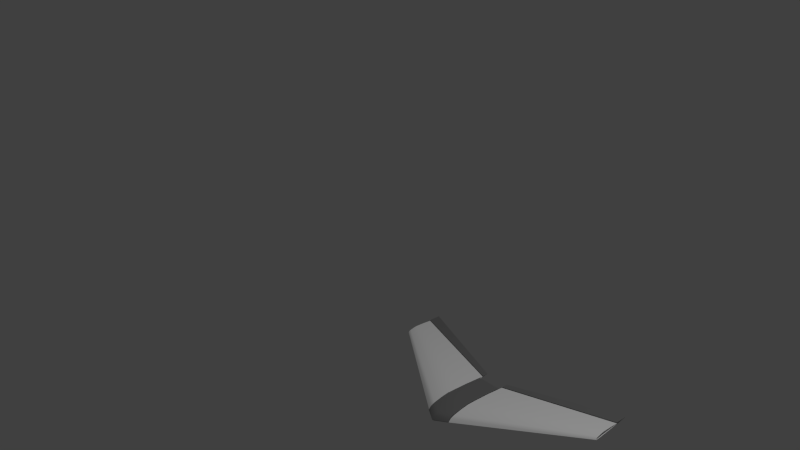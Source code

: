 # Source: zagiLeader.blend  (saved by Blender 2.69.0; exported with 4.5.12 LTS)
import bpy
from mathutils import Matrix  # noqa: F401  (used for matrix-valued properties, if any)

bpy.ops.wm.read_factory_settings(use_empty=True)
scene = bpy.context.scene
scene.name = 'Scene'

# ---- collections
col_collection_1 = bpy.data.collections.new('Collection 1'); scene.collection.children.link(col_collection_1)

# ---- materials (node trees are filled in below, after node groups)
mat_material_1 = bpy.data.materials.new('material_1')
mat_material_1.alpha_threshold = 0.0
mat_material_1.use_transparent_shadow = False
mat_material_1.diffuse_color = (0.2, 0.2, 0.2, 1.0)
mat_material_1.specular_color = (0.5, 0.5, 0.5)
mat_material_1.roughness = 0.5
mat_material_1.specular_intensity = 0.1
mat_material_1.line_color = (0.0, 0.0, 0.0, 1.0)
mat_material_2 = bpy.data.materials.new('material_2')
mat_material_2.alpha_threshold = 0.0
mat_material_2.use_transparent_shadow = False
mat_material_2.diffuse_color = (1.0, 1.0, 1.0, 1.0)
mat_material_2.specular_color = (0.5, 0.5, 0.5)
mat_material_2.roughness = 0.5
mat_material_2.specular_intensity = 0.1
mat_material_2.line_color = (0.0, 0.0, 0.0, 1.0)

# ---- node groups
ng_auto_smooth = bpy.data.node_groups.new('Auto Smooth', 'GeometryNodeTree')
_s = ng_auto_smooth.interface.new_socket(name='Geometry', in_out='OUTPUT', socket_type='NodeSocketGeometry')
_s = ng_auto_smooth.interface.new_socket(name='Geometry', in_out='INPUT', socket_type='NodeSocketGeometry')
_s = ng_auto_smooth.interface.new_socket(name='Angle', in_out='INPUT', socket_type='NodeSocketFloat')
_s.subtype = 'ANGLE'
_s.min_value = 0.0
_s.max_value = 3.142
ng_auto_smooth.is_modifier = True
_N = ng_auto_smooth.nodes; _L = ng_auto_smooth.links
n0 = _N.new('NodeGroupOutput'); n0.name = 'Group Output'; n0.location = (480, -100)
n1 = _N.new('NodeGroupInput'); n1.name = 'Group Input'; n1.location = (-420, -300)
n2 = _N.new('NodeGroupInput'); n2.name = 'Group Input.001'; n2.location = (-60, -100)
n3 = _N.new('GeometryNodeSetShadeSmooth'); n3.name = 'Set Shade Smooth'; n3.location = (120, -100)
n3.domain = 'EDGE'
n4 = _N.new('GeometryNodeSetShadeSmooth'); n4.name = 'Set Shade Smooth.001'; n4.location = (300, -100)
n5 = _N.new('GeometryNodeInputMeshEdgeAngle'); n5.name = 'Edge Angle'; n5.location = (-420, -220)
n6 = _N.new('GeometryNodeInputEdgeSmooth'); n6.name = 'Is Edge Smooth'; n6.location = (-60, -160)
n7 = _N.new('GeometryNodeInputShadeSmooth'); n7.name = 'Is Face Smooth'; n7.location = (-240, -340)
n8 = _N.new('FunctionNodeBooleanMath'); n8.name = 'Boolean Math'; n8.location = (-60, -220)
n9 = _N.new('FunctionNodeCompare'); n9.name = 'Compare'; n9.location = (-240, -180)
n9.operation = 'LESS_EQUAL'
_L.new(n5.outputs[0], n9.inputs[0])
_L.new(n4.outputs[0], n0.inputs[0])
_L.new(n1.outputs[1], n9.inputs[1])
_L.new(n9.outputs[0], n8.inputs[0])
_L.new(n7.outputs[0], n8.inputs[1])
_L.new(n2.outputs[0], n3.inputs[0])
_L.new(n6.outputs[0], n3.inputs[1])
_L.new(n3.outputs[0], n4.inputs[0])
_L.new(n8.outputs[0], n3.inputs[2])
n0.is_active_output = True

# ---- material node trees

# ---- world
world_world = bpy.data.worlds.new('World'); scene.world = world_world
world_world.color = (0.05088, 0.05088, 0.05088)
world_world.use_sun_shadow = False
world_world.sun_shadow_jitter_overblur = 0.0
world_world.cycles.sampling_method = 'MANUAL'
world_world.cycles.sample_map_resolution = 256

# ---- cameras
cam_camera = bpy.data.cameras.new('Camera')
cam_camera.clip_end = 100.0
cam_camera.lens = 35.0
cam_camera.sensor_width = 32.0
cam_camera.sensor_height = 18.0
cam_camera.ortho_scale = 7.314
cam_camera.dof.focus_distance = 0.0
cam_camera.dof.aperture_fstop = 128.0

# ---- lights
light_lamp = bpy.data.lights.new('Lamp', 'POINT')
light_lamp.transmission_factor = 0.0
light_lamp.cutoff_distance = 30.0
light_lamp.energy = 100.0
light_lamp.shadow_buffer_clip_start = 1.001
light_lamp.shadow_soft_size = 0.1
light_lamp.shadow_maximum_resolution = 0.006
light_lamp.use_absolute_resolution = True
light_lamp.cycles.use_multiple_importance_sampling = False

# ---- meshes
me_right_elevon = bpy.data.meshes.new('right_elevon')
me_right_elevon.from_pydata([(2.01, 1.67, -0.01024), (2.01, 1.503, 0.0001745), (2.01, 1.503, -0.02066), (2.01, 1.67, -0.01024), (0.2181, 1.146, -0.01024), (0.2181, 1.063, -0.005034), (0.2181, 1.063, -0.01545), (0.2181, 1.146, -0.01024)], [], [(1, 0, 4, 5), (5, 6, 2, 1), (6, 7, 3, 2), (0, 3, 7, 4), (1, 0, 3, 2), (7, 6, 5, 4)])
me_right_elevon.polygons.foreach_set('use_smooth', [True] * 6)
me_right_elevon.materials.append(mat_material_1)
me_right_elevon.use_remesh_preserve_volume = False
me_right_elevon.use_remesh_preserve_attributes = False
me_right_elevon.use_mirror_vertex_groups = False
me_right_elevon.update()
me_left_elevon = bpy.data.meshes.new('left_elevon')
me_left_elevon.from_pydata([(-0.1979, 1.146, -0.01024), (-0.1979, 1.063, -0.005034), (-0.1979, 1.063, -0.01545), (-0.1979, 1.146, -0.01024), (-1.99, 1.67, -0.01024), (-1.99, 1.503, 0.0001745), (-1.99, 1.503, -0.02066), (-1.99, 1.67, -0.01024)], [], [(1, 0, 4, 5), (5, 6, 2, 1), (6, 7, 3, 2), (0, 3, 7, 4), (1, 0, 3, 2), (7, 6, 5, 4)])
me_left_elevon.polygons.foreach_set('use_smooth', [True] * 6)
me_left_elevon.materials.append(mat_material_1)
me_left_elevon.use_remesh_preserve_volume = False
me_left_elevon.use_remesh_preserve_attributes = False
me_left_elevon.use_mirror_vertex_groups = False
me_left_elevon.update()
me_right_wing = bpy.data.meshes.new('right_wing')
me_right_wing.from_pydata([(2.01, 1.5, -0.01024), (2.01, 1.476, -0.006164), (2.01, 1.378, 0.006098), (2.01, 1.288, 0.01427), (2.01, 1.231, 0.01835), (2.01, 1.182, 0.01631), (2.01, 1.125, 0.01018), (2.01, 1.1, 0.004052), (2.01, 1.084, -0.01024), (2.01, 1.092, -0.01637), (2.01, 1.116, -0.01841), (2.01, 1.165, -0.01942), (2.01, 1.239, -0.0188), (2.01, 1.37, -0.01841), (2.01, 1.476, -0.01432), (2.01, 1.5, -0.01024), (0.2181, 1.056, -0.01024), (0.2181, 1.0, -0.0009256), (0.2181, 0.7765, 0.02708), (0.2181, 0.5711, 0.04575), (0.2181, 0.4405, 0.05508), (0.2181, 0.3286, 0.05041), (0.2181, 0.1979, 0.03641), (0.2181, 0.1419, 0.02241), (0.2181, 0.1046, -0.01024), (0.2181, 0.1233, -0.02424), (0.2181, 0.1793, -0.0289), (0.2181, 0.2912, -0.0312), (0.2181, 0.4592, -0.0298), (0.2181, 0.7577, -0.0289), (0.2181, 1.0, -0.01956), (0.2181, 1.056, -0.01024)], [], [(1, 0, 16, 17), (17, 18, 2, 1), (18, 19, 3, 2), (19, 20, 4, 3), (20, 21, 5, 4), (21, 22, 6, 5), (22, 23, 7, 6), (23, 24, 8, 7), (24, 25, 9, 8), (25, 26, 10, 9), (26, 27, 11, 10), (27, 28, 12, 11), (28, 29, 13, 12), (29, 30, 14, 13), (30, 31, 15, 14), (0, 15, 31, 16)])
me_right_wing.polygons.foreach_set('use_smooth', [True] * 16)
me_right_wing.materials.append(mat_material_2)
me_right_wing.use_remesh_preserve_volume = False
me_right_wing.use_remesh_preserve_attributes = False
me_right_wing.use_mirror_vertex_groups = False
me_right_wing.update()
me_left_wing = bpy.data.meshes.new('left_wing')
me_left_wing.from_pydata([(-0.1979, 1.056, -0.01024), (-0.1979, 1.0, -0.0009256), (-0.1979, 0.7765, 0.02708), (-0.1979, 0.5711, 0.04575), (-0.1979, 0.4405, 0.05508), (-0.1979, 0.3286, 0.05041), (-0.1979, 0.1979, 0.03641), (-0.1979, 0.1419, 0.02241), (-0.1979, 0.1046, -0.01024), (-0.1979, 0.1233, -0.02424), (-0.1979, 0.1793, -0.0289), (-0.1979, 0.2912, -0.0312), (-0.1979, 0.4592, -0.0298), (-0.1979, 0.7577, -0.0289), (-0.1979, 1.0, -0.01956), (-0.1979, 1.056, -0.01024), (-1.99, 1.5, -0.01024), (-1.99, 1.476, -0.006164), (-1.99, 1.378, 0.006098), (-1.99, 1.288, 0.01427), (-1.99, 1.231, 0.01835), (-1.99, 1.182, 0.01631), (-1.99, 1.125, 0.01018), (-1.99, 1.1, 0.004052), (-1.99, 1.084, -0.01024), (-1.99, 1.092, -0.01637), (-1.99, 1.116, -0.01841), (-1.99, 1.165, -0.01942), (-1.99, 1.239, -0.0188), (-1.99, 1.37, -0.01841), (-1.99, 1.476, -0.01432), (-1.99, 1.5, -0.01024)], [], [(1, 0, 16, 17), (17, 18, 2, 1), (18, 19, 3, 2), (19, 20, 4, 3), (20, 21, 5, 4), (21, 22, 6, 5), (22, 23, 7, 6), (23, 24, 8, 7), (24, 25, 9, 8), (25, 26, 10, 9), (26, 27, 11, 10), (27, 28, 12, 11), (28, 29, 13, 12), (29, 30, 14, 13), (30, 31, 15, 14), (0, 15, 31, 16)])
me_left_wing.polygons.foreach_set('use_smooth', [True] * 16)
me_left_wing.materials.append(mat_material_2)
me_left_wing.use_remesh_preserve_volume = False
me_left_wing.use_remesh_preserve_attributes = False
me_left_wing.use_mirror_vertex_groups = False
me_left_wing.update()
me_wing = bpy.data.meshes.new('wing')
me_wing.from_pydata([(0.2094, 1.0, -0.0009256), (0.2094, 0.776, 0.02708), (0.2094, 0.5707, 0.04575), (0.2094, 0.4401, 0.05508), (0.2094, 0.3281, 0.05041), (0.2094, 0.1975, 0.03641), (0.2094, 0.1415, 0.02241), (0.2094, 0.1042, -0.01024), (0.2094, 0.1228, -0.02424), (0.2094, 0.1788, -0.0289), (0.2094, 0.2908, -0.0312), (0.2094, 0.4588, -0.0298), (0.2094, 0.7572, -0.0289), (0.2094, 0.9821, -0.01956), (0.2094, 1.0, -0.01956), (0.2094, 1.0, -0.0009256), (0.001434, 1.0, 0.0001585), (0.001434, 0.7501, 0.03143), (0.001434, 0.5209, 0.05226), (0.001434, 0.3751, 0.06267), (0.001434, 0.2501, 0.05747), (0.001434, 0.1042, 0.04184), (0.001434, 0.04174, 0.02621), (0.001434, 8.252e-05, -0.01024), (0.001434, 0.02091, -0.02587), (0.001434, 0.08342, -0.03107), (0.001434, 0.2084, -0.03364), (0.001434, 0.3959, -0.03207), (0.001434, 0.7291, -0.03107), (0.001434, 0.9801, -0.02064), (0.001434, 1.0, -0.02064), (0.001434, 1.0, 0.0001585), (-0.2066, 1.0, -0.0009256), (-0.2066, 0.776, 0.02708), (-0.2066, 0.5707, 0.04575), (-0.2066, 0.4401, 0.05508), (-0.2066, 0.3281, 0.05041), (-0.2066, 0.1975, 0.03641), (-0.2066, 0.1415, 0.02241), (-0.2066, 0.1042, -0.01024), (-0.2066, 0.1228, -0.02424), (-0.2066, 0.1788, -0.0289), (-0.2066, 0.2908, -0.0312), (-0.2066, 0.4588, -0.0298), (-0.2066, 0.7572, -0.0289), (-0.2066, 0.9821, -0.01956), (-0.2066, 1.0, -0.01956), (-0.2066, 1.0, -0.0009256)], [], [(1, 0, 16, 17), (17, 18, 2, 1), (18, 19, 3, 2), (19, 20, 4, 3), (20, 21, 5, 4), (21, 22, 6, 5), (22, 23, 7, 6), (23, 24, 8, 7), (24, 25, 9, 8), (25, 26, 10, 9), (26, 27, 11, 10), (27, 28, 12, 11), (28, 29, 13, 12), (29, 30, 14, 13), (30, 31, 15, 14), (0, 15, 31, 16), (32, 33, 17, 16), (33, 34, 18, 17), (34, 35, 19, 18), (35, 36, 20, 19), (36, 37, 21, 20), (37, 38, 22, 21), (38, 39, 23, 22), (39, 40, 24, 23), (40, 41, 25, 24), (41, 42, 26, 25), (42, 43, 27, 26), (43, 44, 28, 27), (44, 45, 29, 28), (45, 46, 30, 29), (46, 47, 31, 30), (47, 32, 16, 31)])
me_wing.polygons.foreach_set('use_smooth', [True] * 32)
me_wing.materials.append(mat_material_1)
me_wing.use_remesh_preserve_volume = False
me_wing.use_remesh_preserve_attributes = False
me_wing.use_mirror_vertex_groups = False
me_wing.update()

# ---- objects
ob_right_elevon = bpy.data.objects.new('right_elevon', me_right_elevon)
ob_left_elevon = bpy.data.objects.new('left_elevon', me_left_elevon)
ob_right_wing = bpy.data.objects.new('right_wing', me_right_wing)
ob_left_wing = bpy.data.objects.new('left_wing', me_left_wing)
ob_wing = bpy.data.objects.new('wing', me_wing)
ob_lamp = bpy.data.objects.new('Lamp', light_lamp)
ob_camera = bpy.data.objects.new('Camera', cam_camera)

# ---- transforms, parenting, visibility, modifiers, constraints
ob_right_elevon.location = (-0.005254, 0.0006181, 0.01319)
ob_right_elevon.scale = (0.3509, 0.4572, 0.5614)
ob_right_elevon.show_transparent = True
ob_right_elevon.lineart.crease_threshold = 0.0
_m = ob_right_elevon.modifiers.new('Auto Smooth', 'NODES')
_m.node_group = ng_auto_smooth
_gi = [s.identifier for s in ng_auto_smooth.interface.items_tree if s.item_type == 'SOCKET' and s.in_out == 'INPUT']
_m[_gi[1]] = 0.7854  # Angle
ob_left_elevon.location = (-0.005254, 0.0006181, 0.01319)
ob_left_elevon.scale = (0.3509, 0.4572, 0.5614)
ob_left_elevon.show_transparent = True
ob_left_elevon.lineart.crease_threshold = 0.0
_m = ob_left_elevon.modifiers.new('Auto Smooth', 'NODES')
_m.node_group = ng_auto_smooth
_gi = [s.identifier for s in ng_auto_smooth.interface.items_tree if s.item_type == 'SOCKET' and s.in_out == 'INPUT']
_m[_gi[1]] = 0.7854  # Angle
ob_right_wing.location = (-0.005254, 0.0006181, 0.01319)
ob_right_wing.scale = (0.3509, 0.4572, 0.5614)
ob_right_wing.show_transparent = True
ob_right_wing.lineart.crease_threshold = 0.0
_m = ob_right_wing.modifiers.new('Auto Smooth', 'NODES')
_m.node_group = ng_auto_smooth
_gi = [s.identifier for s in ng_auto_smooth.interface.items_tree if s.item_type == 'SOCKET' and s.in_out == 'INPUT']
_m[_gi[1]] = 0.7854  # Angle
ob_left_wing.location = (-0.005254, 0.0006181, 0.01319)
ob_left_wing.scale = (0.3509, 0.4572, 0.5614)
ob_left_wing.show_transparent = True
ob_left_wing.lineart.crease_threshold = 0.0
_m = ob_left_wing.modifiers.new('Auto Smooth', 'NODES')
_m.node_group = ng_auto_smooth
_gi = [s.identifier for s in ng_auto_smooth.interface.items_tree if s.item_type == 'SOCKET' and s.in_out == 'INPUT']
_m[_gi[1]] = 0.7854  # Angle
ob_wing.location = (-0.005254, 0.0006181, 0.01319)
ob_wing.scale = (0.3509, 0.4572, 0.5614)
ob_wing.show_transparent = True
ob_wing.lineart.crease_threshold = 0.0
_m = ob_wing.modifiers.new('Auto Smooth', 'NODES')
_m.node_group = ng_auto_smooth
_gi = [s.identifier for s in ng_auto_smooth.interface.items_tree if s.item_type == 'SOCKET' and s.in_out == 'INPUT']
_m[_gi[1]] = 0.7854  # Angle
ob_lamp.location = (1.429, 0.7653, 3.357)
ob_lamp.rotation_euler = (0.6503, 0.05522, 1.866)
ob_lamp.scale = (0.4537, 0.4429, 0.4975)
ob_lamp.lock_rotations_4d = False
ob_lamp.empty_display_type = 'ARROWS'
ob_lamp.color = (0.0, 0.0, 0.0, 0.0)
ob_lamp.lineart.crease_threshold = 0.0
ob_camera.location = (2.623, -2.669, 3.042)
ob_camera.rotation_euler = (1.109, 0.01082, 0.8149)
ob_camera.scale = (0.4253, 0.5336, 0.4472)
ob_camera.lock_rotations_4d = False
ob_camera.empty_display_type = 'ARROWS'
ob_camera.color = (0.0, 0.0, 0.0, 0.0)
ob_camera.display_type = 'WIRE'
ob_camera.lineart.crease_threshold = 0.0

# ---- collection membership
col_collection_1.objects.link(ob_right_elevon)
col_collection_1.objects.link(ob_left_elevon)
col_collection_1.objects.link(ob_right_wing)
col_collection_1.objects.link(ob_left_wing)
col_collection_1.objects.link(ob_wing)
col_collection_1.objects.link(ob_lamp)
col_collection_1.objects.link(ob_camera)

# ---- scene / render settings (as saved in the file)
scene.camera = ob_camera
scene.frame_start = 1; scene.frame_end = 250; scene.frame_set(1)
scene.render.engine = 'BLENDER_EEVEE_NEXT'
scene.render.image_settings.compression = 90
scene.render.resolution_percentage = 50
scene.render.dither_intensity = 0.0
scene.cycles.use_denoising = False
scene.cycles.samples = 10
scene.cycles.sampling_pattern = 'TABULATED_SOBOL'
scene.cycles.light_sampling_threshold = 0.0
scene.cycles.use_adaptive_sampling = False
scene.cycles.use_light_tree = False
scene.cycles.blur_glossy = 0.0
scene.cycles.volume_bounces = 1
scene.cycles.pixel_filter_type = 'GAUSSIAN'
scene.cycles.sample_clamp_indirect = 0.0
scene.view_settings.view_transform = 'Standard'
bpy.context.view_layer.update()
